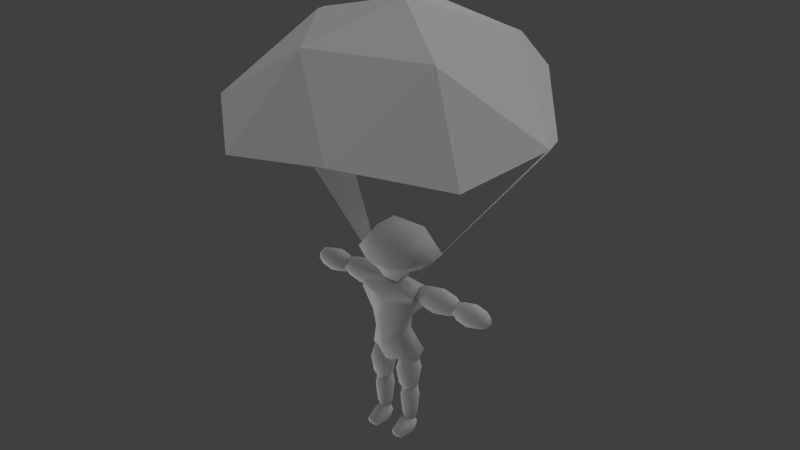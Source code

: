 # Source: alien.blend  (saved by Blender 2.75.0; exported with 4.5.12 LTS)
import bpy
from mathutils import Matrix  # noqa: F401  (used for matrix-valued properties, if any)

bpy.ops.wm.read_factory_settings(use_empty=True)
scene = bpy.context.scene
scene.name = 'Scene'

# ---- collections
col_collection_12 = bpy.data.collections.new('Collection 12'); scene.collection.children.link(col_collection_12)

# ---- materials (node trees are filled in below, after node groups)
mat_person = bpy.data.materials.new('person')
mat_person.alpha_threshold = 0.0
mat_person.use_transparent_shadow = False
mat_person.roughness = 0.5

# ---- material node trees

# ---- world
world_world = bpy.data.worlds.new('World'); scene.world = world_world
world_world.color = (0.05088, 0.05088, 0.05088)
world_world.use_sun_shadow = False
world_world.sun_shadow_jitter_overblur = 0.0
world_world.cycles.sampling_method = 'MANUAL'
world_world.cycles.sample_map_resolution = 256

# ---- lights
light_sun_001 = bpy.data.lights.new('Sun.001', 'SUN')
light_sun_001.transmission_factor = 0.0
light_sun_001.angle = 1.571
light_sun_001.energy = 1.0
light_sun_001.shadow_buffer_clip_start = 0.5
light_sun_001.shadow_soft_size = 1.0
light_sun_001.shadow_cascade_max_distance = 1000.0
light_sun_001.cycles.use_multiple_importance_sampling = False
light_sun = bpy.data.lights.new('Sun', 'SUN')
light_sun.transmission_factor = 0.0
light_sun.angle = 1.571
light_sun.energy = 1.0
light_sun.shadow_buffer_clip_start = 0.5
light_sun.shadow_soft_size = 1.0
light_sun.shadow_cascade_max_distance = 1000.0
light_sun.cycles.use_multiple_importance_sampling = False

# ---- meshes
me_icosphere = bpy.data.meshes.new('Icosphere')
me_icosphere.from_pydata([(-2.834, -7.015, 9.218), (-9.014, 0.6475, 9.217), (-6.952, -3.509, 10.0), (-2.831, 9.991, 9.211), (-1.693, 6.486, 13.24), (-6.946, 3.197, 9.996), (4.179, 4.578, 13.24), (2.557, 9.574, 9.996), (7.16, -3.762, 9.211), (4.179, -1.596, 13.24), (-1.693, -3.503, 13.24), (-5.322, 1.491, 13.24), (-0.06983, 1.491, 14.73), (-0.8681, 0.8897, 0.5738), (2.564, -6.607, 10.0), (7.15, 3.327, 9.211), (0.7251, 0.9025, 0.5738), (8.42, 0.6463, 9.996), (-2.835, 9.997, 9.218), (-6.808, 3.271, 10.1), (-1.695, 6.491, 13.25), (-5.174, 1.639, 13.31), (-1.673, -3.442, 13.28), (-0.06983, 1.491, 14.75), (4.125, -1.556, 13.28), (4.144, 4.58, 13.26), (2.536, 9.58, 10.01), (7.15, 3.321, 9.193), (8.418, 0.6467, 9.98), (0.7328, 0.9043, 0.5676), (7.154, -3.757, 9.204), (-2.831, -7.008, 9.211), (2.562, -6.6, 9.996), (-9.001, 0.6421, 9.215), (-6.946, -3.504, 9.995), (-0.8623, 0.8834, 0.579)], [], [(3, 4, 5), (11, 12, 10), (10, 12, 9), (9, 12, 6), (6, 12, 4), (6, 4, 7), (7, 4, 3), (4, 12, 11), (4, 11, 5), (15, 16, 17), (15, 7, 6), (8, 17, 9), (0, 14, 10), (1, 2, 11), (11, 2, 10), (2, 0, 10), (10, 14, 9), (14, 8, 9), (9, 17, 6), (17, 15, 6), (5, 1, 11), (1, 5, 13), (18, 19, 20), (21, 22, 23), (22, 24, 23), (24, 25, 23), (25, 20, 23), (25, 26, 20), (26, 18, 20), (20, 21, 23), (20, 19, 21), (27, 28, 29), (27, 25, 26), (30, 24, 28), (31, 22, 32), (33, 21, 34), (21, 22, 34), (34, 22, 31), (22, 24, 32), (32, 24, 30), (24, 25, 28), (28, 25, 27), (19, 21, 33), (33, 35, 19), (1, 13, 35, 33), (3, 5, 19, 18), (16, 15, 27, 29), (0, 2, 34, 31), (17, 8, 30, 28), (14, 0, 31, 32), (17, 16, 29, 28), (8, 14, 32, 30), (13, 5, 19, 35), (2, 1, 33, 34), (7, 3, 18, 26), (7, 15, 27, 26)])
_uv = me_icosphere.uv_layers.new(name='UVMap')
_uv.uv.foreach_set('vector', [0.2295, 0.1291, 0.2541, 0.1202, 0.2642, 0.1514, 0.2754, 0.1353, 0.2751, 0.113, 0.2969, 0.1195, 0.2969, 0.1195, 0.2751, 0.113, 0.2878, 0.09413, 0.2878, 0.09413, 0.2751, 0.113, 0.2616, 0.09562, 0.2616, 0.09562, 0.2751, 0.113, 0.2541, 0.1202, 0.2616, 0.09562, 0.2541, 0.1202, 0.2325, 0.09971, 0.2325, 0.09971, 0.2541, 0.1202, 0.2295, 0.1291, 0.2541, 0.1202, 0.2751, 0.113, 0.2754, 0.1353, 0.2541, 0.1202, 0.2754, 0.1353, 0.2642, 0.1514, 0.2609, 0.07109, 0.2335, 0.0186, 0.2769, 0.06735, 0.2609, 0.07109, 0.2325, 0.09971, 0.2616, 0.09562, 0.3026, 0.07136, 0.2769, 0.06735, 0.2878, 0.09413, 0.323, 0.1275, 0.3184, 0.09736, 0.2969, 0.1195, 0.2791, 0.1626, 0.3024, 0.1499, 0.2754, 0.1353, 0.2754, 0.1353, 0.3024, 0.1499, 0.2969, 0.1195, 0.3024, 0.1499, 0.323, 0.1275, 0.2969, 0.1195, 0.2969, 0.1195, 0.3184, 0.09736, 0.2878, 0.09413, 0.3184, 0.09736, 0.3026, 0.07136, 0.2878, 0.09413, 0.2878, 0.09413, 0.2769, 0.06735, 0.2616, 0.09562, 0.2769, 0.06735, 0.2609, 0.07109, 0.2616, 0.09562, 0.2642, 0.1514, 0.2791, 0.1626, 0.2754, 0.1353, 0.2791, 0.1626, 0.2642, 0.1514, 0.2272, 0.2026, 0.2295, 0.1291, 0.2642, 0.1514, 0.2541, 0.1202, 0.2754, 0.1353, 0.2969, 0.1195, 0.2751, 0.113, 0.2969, 0.1195, 0.2878, 0.09413, 0.2751, 0.113, 0.2878, 0.09413, 0.2616, 0.09562, 0.2751, 0.113, 0.2616, 0.09562, 0.2541, 0.1202, 0.2751, 0.113, 0.2616, 0.09562, 0.2325, 0.09971, 0.2541, 0.1202, 0.2325, 0.09971, 0.2295, 0.1291, 0.2541, 0.1202, 0.2541, 0.1202, 0.2754, 0.1353, 0.2751, 0.113, 0.2541, 0.1202, 0.2642, 0.1514, 0.2754, 0.1353, 0.2609, 0.07109, 0.2769, 0.06735, 0.2335, 0.0186, 0.2609, 0.07109, 0.2616, 0.09562, 0.2325, 0.09971, 0.3026, 0.07136, 0.2878, 0.09413, 0.2769, 0.06735, 0.323, 0.1275, 0.2969, 0.1195, 0.3184, 0.09736, 0.2791, 0.1626, 0.2754, 0.1353, 0.3024, 0.1499, 0.2754, 0.1353, 0.2969, 0.1195, 0.3024, 0.1499, 0.3024, 0.1499, 0.2969, 0.1195, 0.323, 0.1275, 0.2969, 0.1195, 0.2878, 0.09413, 0.3184, 0.09736, 0.3184, 0.09736, 0.2878, 0.09413, 0.3026, 0.07136, 0.2878, 0.09413, 0.2616, 0.09562, 0.2769, 0.06735, 0.2769, 0.06735, 0.2616, 0.09562, 0.2609, 0.07109, 0.2642, 0.1514, 0.2754, 0.1353, 0.2791, 0.1626, 0.2791, 0.1626, 0.2272, 0.2026, 0.2642, 0.1514, 0.2791, 0.1626, 0.2272, 0.2026, 0.2272, 0.2026, 0.2791, 0.1626, 0.2295, 0.1291, 0.2642, 0.1514, 0.2642, 0.1514, 0.2295, 0.1291, 0.2335, 0.0186, 0.2609, 0.07109, 0.2609, 0.07109, 0.2335, 0.0186, 0.323, 0.1275, 0.3024, 0.1499, 0.3024, 0.1499, 0.323, 0.1275, 0.2769, 0.06735, 0.3026, 0.07136, 0.3026, 0.07136, 0.2769, 0.06735, 0.3184, 0.09736, 0.323, 0.1275, 0.323, 0.1275, 0.3184, 0.09736, 0.2769, 0.06735, 0.2335, 0.0186, 0.2335, 0.0186, 0.2769, 0.06735, 0.3026, 0.07136, 0.3184, 0.09736, 0.3184, 0.09736, 0.3026, 0.07136, 0.2272, 0.2026, 0.2642, 0.1514, 0.2642, 0.1514, 0.2272, 0.2026, 0.3024, 0.1499, 0.2791, 0.1626, 0.2791, 0.1626, 0.3024, 0.1499, 0.2325, 0.09971, 0.2295, 0.1291, 0.2295, 0.1291, 0.2325, 0.09971, 0.2325, 0.09971, 0.2609, 0.07109, 0.2609, 0.07109, 0.2325, 0.09971])
me_icosphere.materials.append(mat_person)
me_icosphere.use_remesh_preserve_volume = False
me_icosphere.use_remesh_preserve_attributes = False
me_icosphere.use_mirror_vertex_groups = False
me_icosphere.update()
me_cube_024 = bpy.data.meshes.new('Cube.024')
me_cube_024.from_pydata([(5.719, 3.139, -8.0), (3.213, 1.692, 1.703), (4.567, -2.76, -7.753), (4.041, -4.178, 3.098), (-5.719, 3.139, -8.0), (-3.675, 1.692, 1.703), (-4.394, -2.76, -7.753), (-4.516, -4.178, 3.098), (7.512, 4.283, 8.296), (7.512, -3.923, 9.95), (-7.512, -3.923, 9.95), (-7.512, 4.283, 8.296), (7.512, -0.9216, 11.44), (-7.512, -0.9216, 11.44), (2.76, 1.695, -2.045), (3.948, -0.7685, 2.276), (3.479, -3.71, -1.535), (7.163, -1.007, -8.885), (-0.2375, -5.876, 2.394), (-3.954, -3.71, -1.535), (-8.159e-07, -4.626, -9.322), (-4.41, -0.7685, 2.276), (-3.222, 1.695, -2.045), (-7.163, -1.007, -8.885), (-0.2308, 2.278, 1.279), (5.86e-07, 4.658, -9.322), (7.897, -3.713, 11.1), (-8.659e-07, -5.217, 9.191), (-7.897, 1.87, 11.1), (7.267e-07, 5.331, 7.536), (7.792, -4.167, 8.481), (-7.792, -4.167, 8.481), (-5.655, 3.125, 3.941), (7.792, 4.445, 6.826), (7.897, 1.87, 11.1), (-7.897, -3.713, 11.1), (-2.174e-07, -0.9216, 12.37), (5.579e-07, 4.213, 10.1), (8.097e-07, 5.881, 5.956), (-6.545e-07, -3.816, 11.76), (-8.72e-07, -5.257, 7.611), (-2.694e-07, -1.007, -11.01), (-0.06504, 3.162, -4.312), (-3.893, -0.7685, -1.828), (-0.03156, -5.617, -4.126), (3.432, -0.7685, -1.828)], [], [(45, 16, 2, 17), (44, 19, 6, 20), (43, 22, 4, 23), (42, 14, 0, 25), (41, 20, 6, 23), (40, 30, 9), (39, 27, 9), (28, 21, 13), (26, 15, 12), (38, 32, 11), (37, 36, 12), (37, 34, 8), (11, 28, 37), (13, 36, 37), (38, 29, 8), (1, 24, 38, 33), (24, 5, 32, 38), (39, 26, 12), (13, 35, 39), (10, 27, 39), (40, 27, 10), (7, 18, 40, 31), (18, 3, 30, 40), (25, 41, 23, 4), (0, 17, 41, 25), (17, 2, 20, 41), (22, 42, 25, 4), (5, 24, 42, 22), (24, 1, 14, 42), (19, 43, 23, 6), (7, 21, 43, 19), (21, 5, 22, 43), (16, 44, 20, 2), (3, 18, 44, 16), (18, 7, 19, 44), (14, 45, 17, 0), (1, 15, 45, 14), (15, 3, 16, 45), (27, 40, 9), (26, 39, 9), (21, 32, 5), (32, 28, 11), (21, 35, 13), (35, 31, 10), (31, 21, 7), (21, 28, 32), (21, 31, 35), (15, 30, 3), (30, 26, 9), (15, 34, 12), (34, 33, 8), (33, 15, 1), (15, 26, 30), (15, 33, 34), (29, 38, 11), (34, 37, 12), (29, 37, 8), (29, 11, 37), (28, 13, 37), (33, 38, 8), (36, 39, 12), (36, 13, 39), (35, 10, 39), (31, 40, 10)])
me_cube_024.polygons.foreach_set('use_smooth', [True] * 64)
_uv = me_cube_024.uv_layers.new(name='UVMap')
_uv.uv.foreach_set('vector', [0.6264, 0.2379, 0.6594, 0.2237, 0.6807, 0.3426, 0.6352, 0.3578, 0.1444, 0.09883, 0.06651, 0.138, 0.08398, 0.02132, 0.1484, 0.00225, 0.3504, 0.5964, 0.4105, 0.5961, 0.4034, 0.6985, 0.359, 0.7172, 0.4015, 0.06814, 0.3334, 0.1237, 0.3382, 0.02388, 0.4017, 0.00225, 0.3328, 0.7934, 0.3733, 0.7934, 0.3793, 0.857, 0.3331, 0.8651, 0.1361, 0.3008, 0.2655, 0.3189, 0.2599, 0.3427, 0.1334, 0.3674, 0.1351, 0.3269, 0.2599, 0.3427, 0.3652, 0.3623, 0.3391, 0.4973, 0.3184, 0.3625, 0.6719, 0.006223, 0.6236, 0.1384, 0.6251, 0.00225, 0.4014, 0.2705, 0.496, 0.238, 0.5268, 0.3101, 0.415, 0.494, 0.5003, 0.494, 0.5005, 0.6192, 0.4015, 0.3403, 0.27, 0.3578, 0.2762, 0.3101, 0.5268, 0.3101, 0.5335, 0.3578, 0.4015, 0.3403, 0.5005, 0.3687, 0.5003, 0.494, 0.415, 0.494, 0.4014, 0.2705, 0.4014, 0.2971, 0.2762, 0.3101, 0.3224, 0.2142, 0.4056, 0.2036, 0.4014, 0.2705, 0.2715, 0.2856, 0.4056, 0.2036, 0.4889, 0.2142, 0.496, 0.238, 0.4014, 0.2705, 0.5487, 0.494, 0.5471, 0.6256, 0.5005, 0.6192, 0.5005, 0.3687, 0.5471, 0.3623, 0.5487, 0.494, 0.009434, 0.3324, 0.1351, 0.3269, 0.1334, 0.3674, 0.1361, 0.3008, 0.1351, 0.3269, 0.009434, 0.3324, 0.05188, 0.2276, 0.1353, 0.2239, 0.1361, 0.3008, 0.005757, 0.3082, 0.1353, 0.2239, 0.2182, 0.2345, 0.2655, 0.3189, 0.1361, 0.3008, 0.27, 0.7934, 0.3328, 0.7934, 0.3331, 0.8651, 0.2871, 0.857, 0.2871, 0.7298, 0.3331, 0.7217, 0.3328, 0.7934, 0.27, 0.7934, 0.3331, 0.7217, 0.3793, 0.7298, 0.3733, 0.7934, 0.3328, 0.7934, 0.478, 0.1237, 0.4015, 0.06814, 0.4017, 0.00225, 0.4654, 0.02388, 0.4889, 0.2142, 0.4056, 0.2036, 0.4015, 0.06814, 0.478, 0.1237, 0.4056, 0.2036, 0.3224, 0.2142, 0.3334, 0.1237, 0.4015, 0.06814, 0.3159, 0.5876, 0.3504, 0.5964, 0.359, 0.7172, 0.3117, 0.7089, 0.3057, 0.4971, 0.3391, 0.4973, 0.3504, 0.5964, 0.3159, 0.5876, 0.3391, 0.4973, 0.4001, 0.5056, 0.4105, 0.5961, 0.3504, 0.5964, 0.2109, 0.144, 0.1444, 0.09883, 0.1484, 0.00225, 0.2111, 0.02654, 0.2182, 0.2345, 0.1353, 0.2239, 0.1444, 0.09883, 0.2109, 0.144, 0.1353, 0.2239, 0.05188, 0.2276, 0.06651, 0.138, 0.1444, 0.09883, 0.5669, 0.2456, 0.6264, 0.2379, 0.6352, 0.3578, 0.5886, 0.3453, 0.5643, 0.1548, 0.6236, 0.1384, 0.6264, 0.2379, 0.5669, 0.2456, 0.6236, 0.1384, 0.6566, 0.1328, 0.6594, 0.2237, 0.6264, 0.2379, 0.1351, 0.3269, 0.1361, 0.3008, 0.2599, 0.3427, 0.2655, 0.3618, 0.1334, 0.3674, 0.2599, 0.3427, 0.3391, 0.4973, 0.4001, 0.4811, 0.4001, 0.5056, 0.4001, 0.4811, 0.3652, 0.3623, 0.4105, 0.4047, 0.3391, 0.4973, 0.2726, 0.3728, 0.3184, 0.3625, 0.002252, 0.351, 0.005757, 0.3082, 0.009434, 0.3324, 0.27, 0.4171, 0.3391, 0.4973, 0.3057, 0.4971, 0.3391, 0.4973, 0.3652, 0.3623, 0.4001, 0.4811, 0.3391, 0.4973, 0.27, 0.4171, 0.2726, 0.3728, 0.6236, 0.1384, 0.6807, 0.04972, 0.6566, 0.1328, 0.2655, 0.3189, 0.2655, 0.3618, 0.2599, 0.3427, 0.6236, 0.1384, 0.5788, 0.009011, 0.6251, 0.00225, 0.5788, 0.009011, 0.538, 0.08157, 0.5399, 0.05721, 0.538, 0.08157, 0.6236, 0.1384, 0.5643, 0.1548, 0.6236, 0.1384, 0.6719, 0.006223, 0.6807, 0.04972, 0.6236, 0.1384, 0.538, 0.08157, 0.5788, 0.009011, 0.4014, 0.2971, 0.4014, 0.2705, 0.5268, 0.3101, 0.454, 0.6256, 0.415, 0.494, 0.5005, 0.6192, 0.4014, 0.2971, 0.4015, 0.3403, 0.2762, 0.3101, 0.4014, 0.2971, 0.5268, 0.3101, 0.4015, 0.3403, 0.454, 0.3623, 0.5005, 0.3687, 0.415, 0.494, 0.2715, 0.2856, 0.4014, 0.2705, 0.2762, 0.3101, 0.5003, 0.494, 0.5487, 0.494, 0.5005, 0.6192, 0.5003, 0.494, 0.5005, 0.3687, 0.5487, 0.494, 0.002252, 0.351, 0.009434, 0.3324, 0.1334, 0.3674, 0.005757, 0.3082, 0.1361, 0.3008, 0.009434, 0.3324])
me_cube_024.materials.append(mat_person)
me_cube_024.use_remesh_preserve_volume = False
me_cube_024.use_remesh_preserve_attributes = False
me_cube_024.use_mirror_vertex_groups = False
me_cube_024.update()
me_cube_027 = bpy.data.meshes.new('Cube.027')
me_cube_027.from_pydata([(-3.754, 1.884, -0.7609), (-0.1738, 1.884, -0.7609), (-3.754, -1.696, -0.7609), (-0.1738, -1.696, -0.7609), (-3.754, 1.884, -7.708), (-0.1738, 1.884, -7.708), (-3.754, -1.696, -7.708), (-0.1738, -1.696, -7.708), (-1.964, 2.377, 1.112), (0.3191, 0.09408, 1.112), (-1.964, -2.189, 1.112), (-4.247, 0.09409, 1.112), (0.3191, -2.189, -3.281), (-1.964, -2.189, -8.634), (-4.247, -2.189, -3.281), (0.3191, 0.09408, -8.634), (-1.964, 2.377, -8.634), (-4.247, 0.09408, -8.634), (0.3191, 2.377, -3.281), (-4.247, 2.377, -3.281), (1.262, 0.09408, -3.281), (-5.19, 0.09408, -3.281), (-1.964, 3.32, -3.281), (-1.964, 0.09408, -10.41), (-1.964, -3.132, -3.281), (-1.964, 0.09409, 2.553)], [], [(25, 11, 2, 10), (24, 14, 6, 13), (23, 17, 4, 16), (22, 19, 0, 8), (21, 17, 6, 14), (20, 9, 3, 12), (18, 1, 9, 20), (5, 18, 20, 15), (15, 20, 12, 7), (19, 4, 17, 21), (0, 19, 21, 11), (11, 21, 14, 2), (16, 4, 19, 22), (5, 16, 22, 18), (18, 22, 8, 1), (13, 6, 17, 23), (7, 13, 23, 15), (15, 23, 16, 5), (10, 2, 14, 24), (3, 10, 24, 12), (12, 24, 13, 7), (8, 0, 11, 25), (1, 8, 25, 9), (9, 25, 10, 3)])
me_cube_027.polygons.foreach_set('use_smooth', [True] * 24)
_uv = me_cube_027.uv_layers.new(name='UVMap')
_uv.uv.foreach_set('vector', [0.8189, 0.2933, 0.8143, 0.2353, 0.7823, 0.206, 0.7767, 0.2365, 0.804, 0.3879, 0.8419, 0.3837, 0.8283, 0.3103, 0.7974, 0.2978, 0.8026, 0.9603, 0.7659, 0.95, 0.766, 0.9808, 0.7926, 0.9967, 0.7232, 0.09111, 0.6852, 0.09141, 0.6933, 0.205, 0.7231, 0.2361, 0.8037, 0.09183, 0.7975, 0.00225, 0.7689, 0.01943, 0.7659, 0.0939, 0.1435, 0.681, 0.1539, 0.8236, 0.1812, 0.7897, 0.1812, 0.677, 0.1053, 0.6827, 0.1217, 0.7942, 0.1539, 0.8236, 0.1435, 0.681, 0.1079, 0.6081, 0.1053, 0.6827, 0.1435, 0.681, 0.1367, 0.5911, 0.1367, 0.5911, 0.1435, 0.681, 0.1812, 0.677, 0.1675, 0.6036, 0.8419, 0.08849, 0.8285, 0.01519, 0.7975, 0.00225, 0.8037, 0.09183, 0.8419, 0.2018, 0.8419, 0.08849, 0.8037, 0.09183, 0.8143, 0.2353, 0.8143, 0.2353, 0.8037, 0.09183, 0.7659, 0.0939, 0.7823, 0.206, 0.7235, 0.00225, 0.6936, 0.01783, 0.6852, 0.09141, 0.7232, 0.09111, 0.7534, 0.01791, 0.7235, 0.00225, 0.7232, 0.09111, 0.7614, 0.09152, 0.7614, 0.09152, 0.7232, 0.09111, 0.7231, 0.2361, 0.7531, 0.2051, 0.8127, 0.9233, 0.7818, 0.9232, 0.7659, 0.95, 0.8026, 0.9603, 0.8394, 0.939, 0.8127, 0.9233, 0.8026, 0.9603, 0.8394, 0.9701, 0.8394, 0.9701, 0.8026, 0.9603, 0.7926, 0.9967, 0.8236, 0.9966, 0.8144, 0.5301, 0.8419, 0.4962, 0.8419, 0.3837, 0.804, 0.3879, 0.7823, 0.5006, 0.8144, 0.5301, 0.804, 0.3879, 0.7659, 0.3892, 0.7659, 0.3892, 0.804, 0.3879, 0.7974, 0.2978, 0.7687, 0.3146, 0.7231, 0.2361, 0.6933, 0.205, 0.6852, 0.2369, 0.7232, 0.2966, 0.7531, 0.2051, 0.7231, 0.2361, 0.7232, 0.2966, 0.7614, 0.237, 0.7762, 0.5295, 0.8185, 0.586, 0.8144, 0.5301, 0.7823, 0.5006])
me_cube_027.materials.append(mat_person)
me_cube_027.use_remesh_preserve_volume = False
me_cube_027.use_remesh_preserve_attributes = False
me_cube_027.use_mirror_vertex_groups = False
me_cube_027.update()
me_cube_028 = bpy.data.meshes.new('Cube.028')
me_cube_028.from_pydata([(-1.503, 1.306, -9.219), (1.226, 1.306, -9.219), (-1.503, -1.423, -9.219), (1.226, -1.423, -9.219), (-1.503, 1.306, -0.6597), (1.226, 1.306, -0.6597), (-1.503, -1.423, -0.6597), (1.226, -1.423, -0.6597), (-0.1389, 1.681, -10.65), (1.601, -0.05889, -10.65), (-0.1389, -1.799, -10.65), (-1.879, -0.05889, -10.65), (1.601, -1.799, -4.034), (-0.1389, -1.799, 0.04617), (-1.879, -1.799, -4.034), (1.601, -0.05888, 0.04617), (-0.1389, 1.681, 0.04617), (-1.879, -0.05888, 0.04617), (1.601, 1.681, -4.034), (-1.879, 1.681, -4.034), (2.32, -0.05888, -4.034), (-2.598, -0.05888, -4.034), (-0.1389, 2.4, -4.034), (-0.1389, -0.05888, 1.396), (-0.1389, -2.518, -4.034), (-0.1389, -0.05889, -13.38)], [], [(25, 10, 2, 11), (24, 13, 6, 14), (23, 16, 4, 17), (22, 8, 0, 19), (21, 14, 6, 17), (20, 12, 3, 9), (18, 20, 9, 1), (5, 15, 20, 18), (15, 7, 12, 20), (19, 21, 17, 4), (0, 11, 21, 19), (11, 2, 14, 21), (16, 22, 19, 4), (5, 18, 22, 16), (18, 1, 8, 22), (13, 23, 17, 6), (7, 15, 23, 13), (15, 5, 16, 23), (10, 24, 14, 2), (3, 12, 24, 10), (12, 7, 13, 24), (8, 25, 11, 0), (1, 9, 25, 8), (9, 3, 10, 25)])
me_cube_028.polygons.foreach_set('use_smooth', [True] * 24)
_uv = me_cube_028.uv_layers.new(name='UVMap')
_uv.uv.foreach_set('vector', [0.2148, 0.5911, 0.2147, 0.639, 0.2375, 0.6622, 0.2438, 0.6364, 0.2148, 0.7499, 0.2148, 0.8166, 0.2375, 0.8043, 0.2438, 0.7488, 0.7132, 0.3294, 0.7056, 0.3572, 0.7292, 0.357, 0.7412, 0.3368, 0.8997, 0.638, 0.9076, 0.7476, 0.9285, 0.7221, 0.9285, 0.6356, 0.8755, 0.3651, 0.9043, 0.3635, 0.8939, 0.3082, 0.8704, 0.2978, 0.8754, 0.1603, 0.9043, 0.1615, 0.9043, 0.0746, 0.8834, 0.04979, 0.8464, 0.1573, 0.8754, 0.1603, 0.8834, 0.04979, 0.8589, 0.07132, 0.8485, 0.2132, 0.8704, 0.227, 0.8754, 0.1603, 0.8464, 0.1573, 0.8704, 0.227, 0.8939, 0.2165, 0.9043, 0.1615, 0.8754, 0.1603, 0.8464, 0.3677, 0.8755, 0.3651, 0.8704, 0.2978, 0.8485, 0.3115, 0.8589, 0.4537, 0.8834, 0.4755, 0.8755, 0.3651, 0.8464, 0.3677, 0.8834, 0.4755, 0.9043, 0.4504, 0.9043, 0.3635, 0.8755, 0.3651, 0.8946, 0.5699, 0.8997, 0.638, 0.9285, 0.6356, 0.9181, 0.5798, 0.8727, 0.5832, 0.8706, 0.6398, 0.8997, 0.638, 0.8946, 0.5699, 0.8706, 0.6398, 0.8831, 0.7254, 0.9076, 0.7476, 0.8997, 0.638, 0.7209, 0.3012, 0.7132, 0.3294, 0.7412, 0.3368, 0.7412, 0.3132, 0.6973, 0.3011, 0.6852, 0.3215, 0.7132, 0.3294, 0.7209, 0.3012, 0.6852, 0.3215, 0.6853, 0.345, 0.7056, 0.3572, 0.7132, 0.3294, 0.2147, 0.639, 0.2148, 0.7499, 0.2438, 0.7488, 0.2375, 0.6622, 0.192, 0.6622, 0.1857, 0.7488, 0.2148, 0.7499, 0.2147, 0.639, 0.1857, 0.7488, 0.192, 0.8043, 0.2148, 0.8166, 0.2148, 0.7499, 0.8541, 0.4787, 0.8864, 0.522, 0.8834, 0.4755, 0.8589, 0.4537, 0.8589, 0.07132, 0.8834, 0.04979, 0.8865, 0.00225, 0.8542, 0.04542, 0.1857, 0.6364, 0.192, 0.6622, 0.2147, 0.639, 0.2148, 0.5911])
me_cube_028.materials.append(mat_person)
me_cube_028.use_remesh_preserve_volume = False
me_cube_028.use_remesh_preserve_attributes = False
me_cube_028.use_mirror_vertex_groups = False
me_cube_028.update()
me_cube_029 = bpy.data.meshes.new('Cube.029')
me_cube_029.from_pydata([(-1.127, 0.5962, -2.64), (-1.127, 0.5962, 0.7069), (-1.127, -5.077, -2.64), (-1.127, -5.077, -0.9309), (1.569, 0.5962, -2.64), (1.569, 0.5962, 0.7069), (1.569, -5.077, -2.64), (1.569, -5.077, -0.9309), (-1.524, 0.9528, -0.5359), (-1.633, -1.089, 0.4141), (-1.292, -5.247, -1.645), (-1.598, -1.111, -2.64), (0.2207, -5.531, -0.6455), (1.734, -5.247, -1.645), (0.2207, -5.432, -2.64), (2.075, -1.089, 0.4141), (1.966, 0.9528, -0.5359), (2.039, -1.111, -2.64), (0.2207, 0.8705, 1.143), (0.2207, 0.9831, -2.64), (0.2207, -1.243, 1.164), (0.2207, -1.085, -2.64), (0.2207, 1.617, -0.4395), (2.671, -1.151, -1.098), (0.2207, -5.878, -1.73), (-2.23, -1.151, -1.098)], [], [(25, 11, 2, 10), (24, 14, 6, 13), (23, 17, 4, 16), (22, 19, 0, 8), (21, 17, 6, 14), (20, 9, 3, 12), (18, 1, 9, 20), (5, 18, 20, 15), (15, 20, 12, 7), (19, 4, 17, 21), (0, 19, 21, 11), (11, 21, 14, 2), (16, 4, 19, 22), (5, 16, 22, 18), (18, 22, 8, 1), (13, 6, 17, 23), (7, 13, 23, 15), (15, 23, 16, 5), (10, 2, 14, 24), (3, 10, 24, 12), (12, 24, 13, 7), (8, 0, 11, 25), (1, 8, 25, 9), (9, 25, 10, 3)])
me_cube_029.polygons.foreach_set('use_smooth', [True] * 24)
_uv = me_cube_029.uv_layers.new(name='UVMap')
_uv.uv.foreach_set('vector', [0.5179, 0.8597, 0.544, 0.8605, 0.5443, 0.7945, 0.5276, 0.7917, 0.7316, 0.3875, 0.7474, 0.3876, 0.748, 0.3651, 0.7312, 0.3623, 0.3811, 0.9049, 0.4076, 0.9041, 0.4082, 0.8755, 0.3727, 0.8696, 0.5177, 0.9261, 0.5178, 0.9626, 0.5403, 0.9623, 0.5467, 0.9273, 0.9389, 0.4993, 0.969, 0.5025, 0.969, 0.4359, 0.9474, 0.4274, 0.9398, 0.1667, 0.9088, 0.1681, 0.9256, 0.2332, 0.9488, 0.2379, 0.9354, 0.1318, 0.9137, 0.1392, 0.9088, 0.1681, 0.9398, 0.1667, 0.9583, 0.1335, 0.9354, 0.1318, 0.9398, 0.1667, 0.9702, 0.1604, 0.9702, 0.1604, 0.9398, 0.1667, 0.9488, 0.2379, 0.9702, 0.2276, 0.9348, 0.5336, 0.9579, 0.5298, 0.969, 0.5025, 0.9389, 0.4993, 0.9132, 0.5245, 0.9348, 0.5336, 0.9389, 0.4993, 0.9088, 0.4953, 0.9088, 0.4953, 0.9389, 0.4993, 0.9474, 0.4274, 0.9244, 0.4306, 0.4885, 0.9277, 0.4953, 0.9626, 0.5178, 0.9626, 0.5177, 0.9261, 0.4949, 0.9068, 0.4885, 0.9277, 0.5177, 0.9261, 0.5174, 0.8995, 0.5174, 0.8995, 0.5177, 0.9261, 0.5467, 0.9273, 0.5399, 0.9065, 0.3914, 0.973, 0.4082, 0.9701, 0.4076, 0.9041, 0.3811, 0.9049, 0.3798, 0.9701, 0.3914, 0.973, 0.3811, 0.9049, 0.3567, 0.9037, 0.3567, 0.9037, 0.3811, 0.9049, 0.3727, 0.8696, 0.3525, 0.8755, 0.7312, 0.4128, 0.748, 0.41, 0.7474, 0.3876, 0.7316, 0.3875, 0.7196, 0.41, 0.7312, 0.4128, 0.7316, 0.3875, 0.7141, 0.3876, 0.7141, 0.3876, 0.7316, 0.3875, 0.7312, 0.3623, 0.7196, 0.3651, 0.509, 0.895, 0.5443, 0.8891, 0.544, 0.8605, 0.5179, 0.8597, 0.4885, 0.8891, 0.509, 0.895, 0.5179, 0.8597, 0.493, 0.8609, 0.493, 0.8609, 0.5179, 0.8597, 0.5276, 0.7917, 0.5158, 0.7946])
me_cube_029.materials.append(mat_person)
me_cube_029.use_remesh_preserve_volume = False
me_cube_029.use_remesh_preserve_attributes = False
me_cube_029.use_mirror_vertex_groups = False
me_cube_029.update()
me_cube_018 = bpy.data.meshes.new('Cube.018')
me_cube_018.from_pydata([(1.97, 4.493, 4.104), (4.318, 2.144, 4.104), (1.97, 2.144, 0.6085), (1.97, -4.144, 4.105), (1.97, -1.795, 0.6085), (4.318, -1.795, 4.104), (3.748, -3.968, 12.57), (3.158, -6.934, 7.433), (8.218, -3.968, 8.101), (-1.97, 4.493, 4.104), (-1.97, 2.144, 0.6085), (-4.318, 2.144, 4.104), (-4.318, -1.795, 4.104), (-1.97, -1.795, 0.6085), (-1.97, -4.144, 4.105), (-3.748, -3.968, 12.57), (-8.218, -3.968, 8.101), (-3.158, -6.934, 7.433), (2.475, 5.92, 3.151), (5.425, 2.969, 3.151), (10.33, 5.099, 8.208), (3.967, 9.201, 7.523), (4.709, 5.099, 13.82), (8.502, -0.6042, 7.377), (4.709, -1.028, 13.82), (-5.425, 2.969, 3.151), (-2.475, 5.92, 3.151), (-10.33, 5.099, 8.208), (-4.709, 5.099, 13.82), (-3.967, 9.201, 7.523), (-4.709, -1.028, 13.82), (-8.502, -0.6042, 7.377), (4.467, -0.02777, 3.588), (-4.467, -0.02777, 3.588)], [], [(2, 4, 13, 10), (1, 0, 18, 19), (5, 1, 19, 32), (7, 17, 14, 3), (0, 1, 2), (12, 16, 31, 33), (3, 4, 5), (6, 7, 8), (9, 10, 11), (0, 9, 26, 18), (12, 13, 14), (15, 16, 17), (6, 8, 23, 24), (11, 12, 33, 25), (7, 3, 5, 8), (4, 2, 1, 5), (6, 15, 17, 7), (16, 12, 14, 17), (13, 4, 3, 14), (8, 5, 32, 23), (9, 11, 25, 26), (10, 13, 12, 11), (16, 15, 30, 31), (2, 10, 9, 0), (15, 6, 24, 30), (31, 27, 25, 33), (28, 30, 24, 22), (29, 21, 18, 26), (21, 22, 20), (28, 29, 27), (18, 21, 20, 19), (22, 24, 23, 20), (30, 28, 27, 31), (29, 26, 25, 27), (28, 22, 21, 29), (20, 23, 32, 19)])
me_cube_018.polygons.foreach_set('use_smooth', [True] * 36)
_uv = me_cube_018.uv_layers.new(name='UVMap')
_uv.uv.foreach_set('vector', [0.348, 0.9476, 0.27, 0.9476, 0.27, 0.8696, 0.348, 0.8696, 0.6347, 0.5551, 0.6812, 0.5087, 0.7096, 0.5187, 0.6512, 0.577, 0.5567, 0.5551, 0.6347, 0.5551, 0.6512, 0.577, 0.5532, 0.577, 0.1531, 0.4403, 0.1531, 0.5182, 0.07538, 0.5182, 0.07539, 0.4403, 0.978, 0.2978, 0.9798, 0.3449, 0.9088, 0.3443, 0.0712, 0.5647, 0.1489, 0.5647, 0.1503, 0.5866, 0.05272, 0.5866, 0.07539, 0.4403, 0.002257, 0.4403, 0.07121, 0.3938, 0.26, 0.4184, 0.213, 0.4184, 0.2595, 0.3719, 0.9778, 0.1272, 0.9088, 0.08071, 0.9815, 0.08019, 0.6812, 0.5087, 0.6812, 0.4307, 0.7096, 0.4207, 0.7096, 0.5187, 0.0712, 0.5647, 0.002252, 0.5182, 0.07538, 0.5182, 0.26, 0.4963, 0.2595, 0.5428, 0.213, 0.4963, 0.1952, 0.4403, 0.1489, 0.3938, 0.1503, 0.3719, 0.2085, 0.4303, 0.6347, 0.3842, 0.5567, 0.3842, 0.5532, 0.3623, 0.6512, 0.3623, 0.1531, 0.4403, 0.07539, 0.4403, 0.07121, 0.3938, 0.1489, 0.3938, 0.9088, 0.4223, 0.9088, 0.3443, 0.9798, 0.3449, 0.9798, 0.4229, 0.26, 0.4184, 0.26, 0.4963, 0.213, 0.4963, 0.213, 0.4184, 0.1489, 0.5647, 0.0712, 0.5647, 0.07538, 0.5182, 0.1531, 0.5182, 0.002252, 0.5182, 0.002257, 0.4403, 0.07539, 0.4403, 0.07538, 0.5182, 0.1489, 0.3938, 0.07121, 0.3938, 0.05273, 0.3719, 0.1503, 0.3719, 0.6812, 0.4307, 0.6347, 0.3842, 0.6512, 0.3623, 0.7096, 0.4207, 0.9088, 0.08071, 0.9088, 0.002767, 0.9815, 0.00225, 0.9815, 0.08019, 0.1489, 0.5647, 0.1952, 0.5182, 0.2085, 0.5282, 0.1503, 0.5866, 0.9943, 0.7524, 0.9943, 0.8304, 0.9261, 0.8301, 0.9261, 0.7521, 0.1952, 0.5182, 0.1952, 0.4403, 0.2085, 0.4303, 0.2085, 0.5282, 0.5171, 0.6301, 0.5172, 0.728, 0.4195, 0.728, 0.4194, 0.6301, 0.002252, 0.6495, 0.1003, 0.6495, 0.1003, 0.7474, 0.002252, 0.7474, 0.6645, 0.72, 0.5952, 0.6508, 0.6645, 0.5815, 0.7338, 0.6508, 0.5952, 0.6508, 0.5532, 0.6932, 0.5532, 0.6107, 0.6225, 0.7625, 0.6645, 0.72, 0.7052, 0.7625, 0.8661, 0.7476, 0.7682, 0.7476, 0.7659, 0.6885, 0.8639, 0.6885, 0.002252, 0.7474, 0.1003, 0.7474, 0.1008, 0.8058, 0.002778, 0.8058, 0.1003, 0.6495, 0.002252, 0.6495, 0.002778, 0.5911, 0.1008, 0.5911, 0.5127, 0.7872, 0.415, 0.7872, 0.4195, 0.728, 0.5172, 0.728, 0.6225, 0.7625, 0.5532, 0.6932, 0.5952, 0.6508, 0.6645, 0.72, 0.7659, 0.6885, 0.766, 0.5905, 0.8639, 0.5905, 0.8639, 0.6885])
me_cube_018.materials.append(mat_person)
me_cube_018.use_remesh_preserve_volume = False
me_cube_018.use_remesh_preserve_attributes = False
me_cube_018.use_mirror_vertex_groups = False
me_cube_018.update()
me_cube_022 = bpy.data.meshes.new('Cube.022')
me_cube_022.from_pydata([(8.959, 1.711, -2.001), (8.959, 1.711, 1.579), (8.959, -1.87, -2.001), (8.959, -1.87, 1.579), (1.064, 1.711, -2.001), (1.064, 1.711, 1.579), (1.064, -1.87, -2.001), (1.064, -1.87, 1.579), (10.05, 2.204, -0.211), (10.05, -0.0793, 2.072), (10.05, -2.362, -0.211), (10.05, -0.0793, -2.494), (5.011, -2.362, 2.072), (-0.02254, -2.362, -0.211), (5.011, -2.362, -2.494), (-0.02254, -0.0793, 2.072), (-0.02254, 2.204, -0.211), (-0.02254, -0.0793, -2.494), (5.011, 2.204, 2.072), (5.011, 2.204, -2.494), (5.011, -0.0793, 3.015), (5.011, -0.0793, -3.437), (5.011, 3.147, -0.211), (-2.101, -0.0793, -0.211), (5.011, -3.305, -0.211), (12.12, -0.0793, -0.211)], [], [(25, 10, 2, 11), (24, 13, 6, 14), (23, 16, 4, 17), (22, 8, 0, 19), (21, 14, 6, 17), (20, 12, 3, 9), (18, 20, 9, 1), (5, 15, 20, 18), (15, 7, 12, 20), (19, 21, 17, 4), (0, 11, 21, 19), (11, 2, 14, 21), (16, 22, 19, 4), (5, 18, 22, 16), (18, 1, 8, 22), (13, 23, 17, 6), (7, 15, 23, 13), (15, 5, 16, 23), (10, 24, 14, 2), (3, 12, 24, 10), (12, 7, 13, 24), (8, 25, 11, 0), (1, 9, 25, 8), (9, 3, 10, 25)])
me_cube_022.polygons.foreach_set('use_smooth', [True] * 24)
_uv = me_cube_022.uv_layers.new(name='UVMap')
_uv.uv.foreach_set('vector', [0.9601, 0.9614, 0.9241, 0.9506, 0.94, 0.9232, 0.9705, 0.9234, 0.6696, 0.8505, 0.6616, 0.767, 0.6939, 0.7816, 0.7087, 0.8461, 0.8825, 0.9639, 0.846, 0.9512, 0.8619, 0.9232, 0.8927, 0.9245, 0.8034, 0.8356, 0.8139, 0.9187, 0.7822, 0.9043, 0.7659, 0.84, 0.8837, 0.8354, 0.9216, 0.8401, 0.9054, 0.9044, 0.8735, 0.9187, 0.5909, 0.8502, 0.6288, 0.8549, 0.6126, 0.9192, 0.5807, 0.9335, 0.5532, 0.8456, 0.5909, 0.8502, 0.5807, 0.9335, 0.5534, 0.9119, 0.5695, 0.7813, 0.6013, 0.767, 0.5909, 0.8502, 0.5532, 0.8456, 0.6013, 0.767, 0.6288, 0.7886, 0.6288, 0.8549, 0.5909, 0.8502, 0.846, 0.8308, 0.8837, 0.8354, 0.8735, 0.9187, 0.8462, 0.8971, 0.8623, 0.7665, 0.8941, 0.7521, 0.8837, 0.8354, 0.846, 0.8308, 0.8941, 0.7521, 0.9216, 0.7738, 0.9216, 0.8401, 0.8837, 0.8354, 0.7935, 0.7521, 0.8034, 0.8356, 0.7659, 0.84, 0.7663, 0.7737, 0.8256, 0.7664, 0.8415, 0.8308, 0.8034, 0.8356, 0.7935, 0.7521, 0.8415, 0.8308, 0.8415, 0.8971, 0.8139, 0.9187, 0.8034, 0.8356, 0.9196, 0.971, 0.8825, 0.9639, 0.8927, 0.9245, 0.9196, 0.9388, 0.904, 0.9962, 0.8729, 0.9977, 0.8825, 0.9639, 0.9196, 0.971, 0.8729, 0.9977, 0.8463, 0.9806, 0.846, 0.9512, 0.8825, 0.9639, 0.6804, 0.9338, 0.6696, 0.8505, 0.7087, 0.8461, 0.7087, 0.9123, 0.6496, 0.919, 0.6333, 0.8546, 0.6696, 0.8505, 0.6804, 0.9338, 0.6333, 0.8546, 0.6348, 0.7882, 0.6616, 0.767, 0.6696, 0.8505, 0.9977, 0.9699, 0.9601, 0.9614, 0.9705, 0.9234, 0.9977, 0.9383, 0.9827, 0.996, 0.9513, 0.997, 0.9601, 0.9614, 0.9977, 0.9699, 0.9513, 0.997, 0.9249, 0.9809, 0.9241, 0.9506, 0.9601, 0.9614])
me_cube_022.materials.append(mat_person)
me_cube_022.use_remesh_preserve_volume = False
me_cube_022.use_remesh_preserve_attributes = False
me_cube_022.use_mirror_vertex_groups = False
me_cube_022.update()
me_cube_023 = bpy.data.meshes.new('Cube.023')
me_cube_023.from_pydata([(7.734, 1.424, -1.533), (7.734, 1.424, 1.741), (7.734, -1.849, -1.533), (7.734, -1.849, 1.741), (1.37, 1.424, -1.533), (1.37, 1.424, 1.741), (1.37, -1.849, -1.533), (1.37, -1.849, 1.741), (8.61, 1.875, 0.1039), (8.61, -0.2124, 2.191), (8.61, -2.3, 0.1039), (8.61, -0.2124, -1.984), (4.552, -2.3, 2.191), (0.4942, -2.3, 0.1039), (4.552, -2.3, -1.984), (0.4942, -0.2124, 2.191), (0.4942, 1.875, 0.1039), (0.4942, -0.2124, -1.984), (4.552, 1.875, 2.191), (4.552, 1.875, -1.984), (4.552, -0.2124, 3.053), (4.552, -0.2124, -2.846), (4.552, 2.737, 0.1039), (-1.181, -0.2124, 0.1039), (4.552, -3.162, 0.1039), (10.29, -0.2124, 0.1039)], [], [(25, 10, 2, 11), (24, 13, 6, 14), (23, 16, 4, 17), (22, 8, 0, 19), (21, 14, 6, 17), (20, 12, 3, 9), (18, 20, 9, 1), (5, 15, 20, 18), (15, 7, 12, 20), (19, 21, 17, 4), (0, 11, 21, 19), (11, 2, 14, 21), (16, 22, 19, 4), (5, 18, 22, 16), (18, 1, 8, 22), (13, 23, 17, 6), (7, 15, 23, 13), (15, 5, 16, 23), (10, 24, 14, 2), (3, 12, 24, 10), (12, 7, 13, 24), (8, 25, 11, 0), (1, 9, 25, 8), (9, 3, 10, 25)])
me_cube_023.polygons.foreach_set('use_smooth', [True] * 24)
_uv = me_cube_023.uv_layers.new(name='UVMap')
_uv.uv.foreach_set('vector', [0.448, 0.965, 0.415, 0.9551, 0.4296, 0.9302, 0.4575, 0.9304, 0.1384, 0.8954, 0.1311, 0.8281, 0.1606, 0.8391, 0.1741, 0.8908, 0.9595, 0.8716, 0.9261, 0.8603, 0.9406, 0.8349, 0.9688, 0.8359, 0.4492, 0.8588, 0.4588, 0.9257, 0.4299, 0.9149, 0.415, 0.8634, 0.0366, 0.8773, 0.07122, 0.8821, 0.05647, 0.9336, 0.02733, 0.9443, 0.2201, 0.8881, 0.2547, 0.8832, 0.2547, 0.9368, 0.2296, 0.9551, 0.1857, 0.8929, 0.2201, 0.8881, 0.2296, 0.9551, 0.2006, 0.9444, 0.1859, 0.8393, 0.2108, 0.8211, 0.2201, 0.8881, 0.1857, 0.8929, 0.2108, 0.8211, 0.24, 0.8317, 0.2547, 0.8832, 0.2201, 0.8881, 0.002252, 0.8725, 0.0366, 0.8773, 0.02733, 0.9443, 0.002389, 0.926, 0.01714, 0.821, 0.04614, 0.8103, 0.0366, 0.8773, 0.002252, 0.8725, 0.04614, 0.8103, 0.07122, 0.8286, 0.07122, 0.8821, 0.0366, 0.8773, 0.4402, 0.7917, 0.4492, 0.8588, 0.415, 0.8634, 0.4154, 0.8098, 0.4694, 0.8023, 0.484, 0.8539, 0.4492, 0.8588, 0.4402, 0.7917, 0.484, 0.8539, 0.484, 0.9074, 0.4588, 0.9257, 0.4492, 0.8588, 0.9933, 0.8785, 0.9595, 0.8716, 0.9688, 0.8359, 0.9933, 0.8491, 0.9791, 0.9016, 0.9506, 0.9029, 0.9595, 0.8716, 0.9933, 0.8785, 0.9506, 0.9029, 0.9264, 0.8874, 0.9261, 0.8603, 0.9595, 0.8716, 0.1483, 0.9623, 0.1384, 0.8954, 0.1741, 0.8908, 0.1741, 0.9443, 0.1201, 0.9512, 0.1053, 0.8996, 0.1384, 0.8954, 0.1483, 0.9623, 0.1053, 0.8996, 0.1066, 0.846, 0.1311, 0.8281, 0.1384, 0.8954, 0.4824, 0.9729, 0.448, 0.965, 0.4575, 0.9304, 0.4824, 0.9441, 0.4685, 0.9968, 0.4399, 0.9976, 0.448, 0.965, 0.4824, 0.9729, 0.4399, 0.9976, 0.4157, 0.9829, 0.415, 0.9551, 0.448, 0.965])
me_cube_023.materials.append(mat_person)
me_cube_023.use_remesh_preserve_volume = False
me_cube_023.use_remesh_preserve_attributes = False
me_cube_023.use_mirror_vertex_groups = False
me_cube_023.update()
me_cube_025 = bpy.data.meshes.new('Cube.025')
me_cube_025.from_pydata([(-8.959, 1.711, -2.001), (-8.959, 1.711, 1.579), (-8.959, -1.87, -2.001), (-8.959, -1.87, 1.579), (-1.064, 1.711, -2.001), (-1.064, 1.711, 1.579), (-1.064, -1.87, -2.001), (-1.064, -1.87, 1.579), (-10.05, 2.204, -0.211), (-10.05, -0.0793, 2.072), (-10.05, -2.362, -0.211), (-10.05, -0.0793, -2.494), (-5.011, -2.362, 2.072), (0.02254, -2.362, -0.211), (-5.011, -2.362, -2.494), (0.02254, -0.0793, 2.072), (0.02254, 2.204, -0.211), (0.02254, -0.0793, -2.494), (-5.011, 2.204, 2.072), (-5.011, 2.204, -2.494), (-5.011, -0.0793, 3.015), (-5.011, -0.0793, -3.437), (-5.011, 3.147, -0.211), (2.101, -0.0793, -0.211), (-5.011, -3.305, -0.211), (-12.12, -0.0793, -0.211)], [], [(25, 11, 2, 10), (24, 14, 6, 13), (23, 17, 4, 16), (22, 19, 0, 8), (21, 17, 6, 14), (20, 9, 3, 12), (18, 1, 9, 20), (5, 18, 20, 15), (15, 20, 12, 7), (19, 4, 17, 21), (0, 19, 21, 11), (11, 21, 14, 2), (16, 4, 19, 22), (5, 16, 22, 18), (18, 22, 8, 1), (13, 6, 17, 23), (7, 13, 23, 15), (15, 23, 16, 5), (10, 2, 14, 24), (3, 10, 24, 12), (12, 24, 13, 7), (8, 0, 11, 25), (1, 8, 25, 9), (9, 25, 10, 3)])
me_cube_025.polygons.foreach_set('use_smooth', [True] * 24)
_uv = me_cube_025.uv_layers.new(name='UVMap')
_uv.uv.foreach_set('vector', [0.9601, 0.9614, 0.9705, 0.9234, 0.94, 0.9232, 0.9241, 0.9506, 0.6696, 0.8505, 0.7087, 0.8461, 0.6939, 0.7816, 0.6616, 0.767, 0.8825, 0.9639, 0.8927, 0.9245, 0.8619, 0.9232, 0.846, 0.9512, 0.8034, 0.8356, 0.7659, 0.84, 0.7822, 0.9043, 0.8139, 0.9187, 0.8837, 0.8354, 0.8735, 0.9187, 0.9054, 0.9044, 0.9216, 0.8401, 0.5909, 0.8502, 0.5807, 0.9335, 0.6126, 0.9192, 0.6288, 0.8549, 0.5532, 0.8456, 0.5534, 0.9119, 0.5807, 0.9335, 0.5909, 0.8502, 0.5695, 0.7813, 0.5532, 0.8456, 0.5909, 0.8502, 0.6013, 0.767, 0.6013, 0.767, 0.5909, 0.8502, 0.6288, 0.8549, 0.6288, 0.7886, 0.846, 0.8308, 0.8462, 0.8971, 0.8735, 0.9187, 0.8837, 0.8354, 0.8623, 0.7665, 0.846, 0.8308, 0.8837, 0.8354, 0.8941, 0.7521, 0.8941, 0.7521, 0.8837, 0.8354, 0.9216, 0.8401, 0.9216, 0.7738, 0.7935, 0.7521, 0.7663, 0.7737, 0.7659, 0.84, 0.8034, 0.8356, 0.8256, 0.7664, 0.7935, 0.7521, 0.8034, 0.8356, 0.8415, 0.8308, 0.8415, 0.8308, 0.8034, 0.8356, 0.8139, 0.9187, 0.8415, 0.8971, 0.9196, 0.971, 0.9196, 0.9388, 0.8927, 0.9245, 0.8825, 0.9639, 0.904, 0.9962, 0.9196, 0.971, 0.8825, 0.9639, 0.8729, 0.9977, 0.8729, 0.9977, 0.8825, 0.9639, 0.846, 0.9512, 0.8463, 0.9806, 0.6804, 0.9338, 0.7087, 0.9123, 0.7087, 0.8461, 0.6696, 0.8505, 0.6496, 0.919, 0.6804, 0.9338, 0.6696, 0.8505, 0.6333, 0.8546, 0.6333, 0.8546, 0.6696, 0.8505, 0.6616, 0.767, 0.6348, 0.7882, 0.9977, 0.9699, 0.9977, 0.9383, 0.9705, 0.9234, 0.9601, 0.9614, 0.9827, 0.996, 0.9977, 0.9699, 0.9601, 0.9614, 0.9513, 0.997, 0.9513, 0.997, 0.9601, 0.9614, 0.9241, 0.9506, 0.9249, 0.9809])
me_cube_025.materials.append(mat_person)
me_cube_025.use_remesh_preserve_volume = False
me_cube_025.use_remesh_preserve_attributes = False
me_cube_025.use_mirror_vertex_groups = False
me_cube_025.update()
me_cube_026 = bpy.data.meshes.new('Cube.026')
me_cube_026.from_pydata([(-7.734, 1.424, -1.533), (-7.734, 1.424, 1.741), (-7.734, -1.849, -1.533), (-7.734, -1.849, 1.741), (-1.37, 1.424, -1.533), (-1.37, 1.424, 1.741), (-1.37, -1.849, -1.533), (-1.37, -1.849, 1.741), (-8.61, 1.875, 0.1039), (-8.61, -0.2124, 2.191), (-8.61, -2.3, 0.1039), (-8.61, -0.2124, -1.984), (-4.552, -2.3, 2.191), (-0.4942, -2.3, 0.1039), (-4.552, -2.3, -1.984), (-0.4942, -0.2124, 2.191), (-0.4942, 1.875, 0.1039), (-0.4942, -0.2124, -1.984), (-4.552, 1.875, 2.191), (-4.552, 1.875, -1.984), (-4.552, -0.2124, 3.053), (-4.552, -0.2124, -2.846), (-4.552, 2.737, 0.1039), (1.181, -0.2124, 0.1039), (-4.552, -3.162, 0.1039), (-10.29, -0.2124, 0.1039)], [], [(25, 11, 2, 10), (24, 14, 6, 13), (23, 17, 4, 16), (22, 19, 0, 8), (21, 17, 6, 14), (20, 9, 3, 12), (18, 1, 9, 20), (5, 18, 20, 15), (15, 20, 12, 7), (19, 4, 17, 21), (0, 19, 21, 11), (11, 21, 14, 2), (16, 4, 19, 22), (5, 16, 22, 18), (18, 22, 8, 1), (13, 6, 17, 23), (7, 13, 23, 15), (15, 23, 16, 5), (10, 2, 14, 24), (3, 10, 24, 12), (12, 24, 13, 7), (8, 0, 11, 25), (1, 8, 25, 9), (9, 25, 10, 3)])
me_cube_026.polygons.foreach_set('use_smooth', [True] * 24)
_uv = me_cube_026.uv_layers.new(name='UVMap')
_uv.uv.foreach_set('vector', [0.448, 0.965, 0.4575, 0.9304, 0.4296, 0.9302, 0.415, 0.9551, 0.1384, 0.8954, 0.1741, 0.8908, 0.1606, 0.8391, 0.1311, 0.8281, 0.9595, 0.8716, 0.9688, 0.8359, 0.9406, 0.8349, 0.9261, 0.8603, 0.4492, 0.8588, 0.415, 0.8634, 0.4299, 0.9149, 0.4588, 0.9257, 0.0366, 0.8773, 0.02733, 0.9443, 0.05647, 0.9336, 0.07122, 0.8821, 0.2201, 0.8881, 0.2296, 0.9551, 0.2547, 0.9368, 0.2547, 0.8832, 0.1857, 0.8929, 0.2006, 0.9444, 0.2296, 0.9551, 0.2201, 0.8881, 0.1859, 0.8393, 0.1857, 0.8929, 0.2201, 0.8881, 0.2108, 0.8211, 0.2108, 0.8211, 0.2201, 0.8881, 0.2547, 0.8832, 0.24, 0.8317, 0.002252, 0.8725, 0.002389, 0.926, 0.02733, 0.9443, 0.0366, 0.8773, 0.01714, 0.821, 0.002252, 0.8725, 0.0366, 0.8773, 0.04614, 0.8103, 0.04614, 0.8103, 0.0366, 0.8773, 0.07122, 0.8821, 0.07122, 0.8286, 0.4402, 0.7917, 0.4154, 0.8098, 0.415, 0.8634, 0.4492, 0.8588, 0.4694, 0.8023, 0.4402, 0.7917, 0.4492, 0.8588, 0.484, 0.8539, 0.484, 0.8539, 0.4492, 0.8588, 0.4588, 0.9257, 0.484, 0.9074, 0.9933, 0.8785, 0.9933, 0.8491, 0.9688, 0.8359, 0.9595, 0.8716, 0.9791, 0.9016, 0.9933, 0.8785, 0.9595, 0.8716, 0.9506, 0.9029, 0.9506, 0.9029, 0.9595, 0.8716, 0.9261, 0.8603, 0.9264, 0.8874, 0.1483, 0.9623, 0.1741, 0.9443, 0.1741, 0.8908, 0.1384, 0.8954, 0.1201, 0.9512, 0.1483, 0.9623, 0.1384, 0.8954, 0.1053, 0.8996, 0.1053, 0.8996, 0.1384, 0.8954, 0.1311, 0.8281, 0.1066, 0.846, 0.4824, 0.9729, 0.4824, 0.9441, 0.4575, 0.9304, 0.448, 0.965, 0.4685, 0.9968, 0.4824, 0.9729, 0.448, 0.965, 0.4399, 0.9976, 0.4399, 0.9976, 0.448, 0.965, 0.415, 0.9551, 0.4157, 0.9829])
me_cube_026.materials.append(mat_person)
me_cube_026.use_remesh_preserve_volume = False
me_cube_026.use_remesh_preserve_attributes = False
me_cube_026.use_mirror_vertex_groups = False
me_cube_026.update()
me_cube_019 = bpy.data.meshes.new('Cube.019')
me_cube_019.from_pydata([(3.022, 1.884, -0.4019), (-0.5586, 1.884, -0.4019), (3.022, -1.696, -0.4019), (-0.5586, -1.696, -0.4019), (3.022, 1.884, -7.625), (-0.5586, 1.884, -7.625), (3.022, -1.696, -7.625), (-0.5586, -1.696, -7.625), (1.232, 2.377, 1.471), (-1.051, 0.09408, 1.471), (1.232, -2.189, 1.471), (3.515, 0.09408, 1.471), (-1.051, -2.189, -3.198), (1.232, -2.189, -8.551), (3.515, -2.189, -3.198), (-1.051, 0.09408, -8.551), (1.232, 2.377, -8.551), (3.515, 0.09408, -8.551), (-1.051, 2.377, -3.198), (3.515, 2.377, -3.198), (-1.994, 0.09408, -3.198), (4.457, 0.09408, -3.198), (1.232, 3.32, -3.198), (1.232, 0.09408, -10.32), (1.232, -3.132, -3.198), (1.232, 0.09408, 2.567)], [], [(25, 10, 2, 11), (24, 13, 6, 14), (23, 16, 4, 17), (22, 8, 0, 19), (21, 14, 6, 17), (20, 12, 3, 9), (18, 20, 9, 1), (5, 15, 20, 18), (15, 7, 12, 20), (19, 21, 17, 4), (0, 11, 21, 19), (11, 2, 14, 21), (16, 22, 19, 4), (5, 18, 22, 16), (18, 1, 8, 22), (13, 23, 17, 6), (7, 15, 23, 13), (15, 5, 16, 23), (10, 24, 14, 2), (3, 12, 24, 10), (12, 7, 13, 24), (8, 25, 11, 0), (1, 9, 25, 8), (9, 3, 10, 25)])
me_cube_019.polygons.foreach_set('use_smooth', [True] * 24)
_uv = me_cube_019.uv_layers.new(name='UVMap')
_uv.uv.foreach_set('vector', [0.8189, 0.2933, 0.7767, 0.2365, 0.7823, 0.206, 0.8143, 0.2353, 0.804, 0.3879, 0.7974, 0.2978, 0.8283, 0.3103, 0.8419, 0.3837, 0.8026, 0.9603, 0.7926, 0.9967, 0.766, 0.9808, 0.7659, 0.95, 0.7232, 0.09111, 0.7231, 0.2361, 0.6933, 0.205, 0.6852, 0.09141, 0.8037, 0.09183, 0.7659, 0.0939, 0.7689, 0.01943, 0.7975, 0.00225, 0.1435, 0.681, 0.1812, 0.677, 0.1812, 0.7897, 0.1539, 0.8236, 0.1053, 0.6827, 0.1435, 0.681, 0.1539, 0.8236, 0.1217, 0.7942, 0.1079, 0.6081, 0.1367, 0.5911, 0.1435, 0.681, 0.1053, 0.6827, 0.1367, 0.5911, 0.1675, 0.6036, 0.1812, 0.677, 0.1435, 0.681, 0.8419, 0.08849, 0.8037, 0.09183, 0.7975, 0.00225, 0.8285, 0.01519, 0.8419, 0.2018, 0.8143, 0.2353, 0.8037, 0.09183, 0.8419, 0.08849, 0.8143, 0.2353, 0.7823, 0.206, 0.7659, 0.0939, 0.8037, 0.09183, 0.7235, 0.00225, 0.7232, 0.09111, 0.6852, 0.09141, 0.6936, 0.01783, 0.7534, 0.01791, 0.7614, 0.09152, 0.7232, 0.09111, 0.7235, 0.00225, 0.7614, 0.09152, 0.7531, 0.2051, 0.7231, 0.2361, 0.7232, 0.09111, 0.8127, 0.9233, 0.8026, 0.9603, 0.7659, 0.95, 0.7818, 0.9232, 0.8394, 0.939, 0.8394, 0.9701, 0.8026, 0.9603, 0.8127, 0.9233, 0.8394, 0.9701, 0.8236, 0.9966, 0.7926, 0.9967, 0.8026, 0.9603, 0.8144, 0.5301, 0.804, 0.3879, 0.8419, 0.3837, 0.8419, 0.4962, 0.7823, 0.5006, 0.7659, 0.3892, 0.804, 0.3879, 0.8144, 0.5301, 0.7659, 0.3892, 0.7687, 0.3146, 0.7974, 0.2978, 0.804, 0.3879, 0.7231, 0.2361, 0.7232, 0.2966, 0.6852, 0.2369, 0.6933, 0.205, 0.7531, 0.2051, 0.7614, 0.237, 0.7232, 0.2966, 0.7231, 0.2361, 0.7762, 0.5295, 0.7823, 0.5006, 0.8144, 0.5301, 0.8185, 0.586])
me_cube_019.materials.append(mat_person)
me_cube_019.use_remesh_preserve_volume = False
me_cube_019.use_remesh_preserve_attributes = False
me_cube_019.use_mirror_vertex_groups = False
me_cube_019.update()
me_cube_020 = bpy.data.meshes.new('Cube.020')
me_cube_020.from_pydata([(1.503, 1.306, -9.219), (-1.226, 1.306, -9.219), (1.503, -1.423, -9.219), (-1.226, -1.423, -9.219), (1.503, 1.306, -0.6597), (-1.226, 1.306, -0.6597), (1.503, -1.423, -0.6597), (-1.226, -1.423, -0.6597), (0.1389, 1.681, -10.65), (-1.601, -0.05888, -10.65), (0.1389, -1.799, -10.65), (1.879, -0.05888, -10.65), (-1.601, -1.799, -4.034), (0.1389, -1.799, 0.04617), (1.879, -1.799, -4.034), (-1.601, -0.05888, 0.04617), (0.1389, 1.681, 0.04617), (1.879, -0.05888, 0.04617), (-1.601, 1.681, -4.034), (1.879, 1.681, -4.034), (-2.32, -0.05888, -4.034), (2.598, -0.05888, -4.034), (0.1389, 2.4, -4.034), (0.1389, -0.05888, 1.396), (0.1389, -2.518, -4.034), (0.1389, -0.05888, -13.38)], [], [(25, 11, 2, 10), (24, 14, 6, 13), (23, 17, 4, 16), (22, 19, 0, 8), (21, 17, 6, 14), (20, 9, 3, 12), (18, 1, 9, 20), (5, 18, 20, 15), (15, 20, 12, 7), (19, 4, 17, 21), (0, 19, 21, 11), (11, 21, 14, 2), (16, 4, 19, 22), (5, 16, 22, 18), (18, 22, 8, 1), (13, 6, 17, 23), (7, 13, 23, 15), (15, 23, 16, 5), (10, 2, 14, 24), (3, 10, 24, 12), (12, 24, 13, 7), (8, 0, 11, 25), (1, 8, 25, 9), (9, 25, 10, 3)])
me_cube_020.polygons.foreach_set('use_smooth', [True] * 24)
_uv = me_cube_020.uv_layers.new(name='UVMap')
_uv.uv.foreach_set('vector', [0.2148, 0.5911, 0.2438, 0.6364, 0.2375, 0.6622, 0.2147, 0.639, 0.2148, 0.7499, 0.2438, 0.7488, 0.2375, 0.8043, 0.2148, 0.8166, 0.7132, 0.3294, 0.7412, 0.3368, 0.7292, 0.357, 0.7056, 0.3572, 0.8997, 0.638, 0.9285, 0.6356, 0.9285, 0.7221, 0.9076, 0.7476, 0.8755, 0.3651, 0.8704, 0.2978, 0.8939, 0.3082, 0.9043, 0.3635, 0.8754, 0.1603, 0.8834, 0.04979, 0.9043, 0.0746, 0.9043, 0.1615, 0.8464, 0.1573, 0.8589, 0.07132, 0.8834, 0.04979, 0.8754, 0.1603, 0.8485, 0.2132, 0.8464, 0.1573, 0.8754, 0.1603, 0.8704, 0.227, 0.8704, 0.227, 0.8754, 0.1603, 0.9043, 0.1615, 0.8939, 0.2165, 0.8464, 0.3677, 0.8485, 0.3115, 0.8704, 0.2978, 0.8755, 0.3651, 0.8589, 0.4537, 0.8464, 0.3677, 0.8755, 0.3651, 0.8834, 0.4755, 0.8834, 0.4755, 0.8755, 0.3651, 0.9043, 0.3635, 0.9043, 0.4504, 0.8946, 0.5699, 0.9181, 0.5798, 0.9285, 0.6356, 0.8997, 0.638, 0.8727, 0.5832, 0.8946, 0.5699, 0.8997, 0.638, 0.8706, 0.6398, 0.8706, 0.6398, 0.8997, 0.638, 0.9076, 0.7476, 0.8831, 0.7254, 0.7209, 0.3012, 0.7412, 0.3132, 0.7412, 0.3368, 0.7132, 0.3294, 0.6973, 0.3011, 0.7209, 0.3012, 0.7132, 0.3294, 0.6852, 0.3215, 0.6852, 0.3215, 0.7132, 0.3294, 0.7056, 0.3572, 0.6853, 0.345, 0.2147, 0.639, 0.2375, 0.6622, 0.2438, 0.7488, 0.2148, 0.7499, 0.192, 0.6622, 0.2147, 0.639, 0.2148, 0.7499, 0.1857, 0.7488, 0.1857, 0.7488, 0.2148, 0.7499, 0.2148, 0.8166, 0.192, 0.8043, 0.8541, 0.4787, 0.8589, 0.4537, 0.8834, 0.4755, 0.8864, 0.522, 0.8589, 0.07132, 0.8542, 0.04542, 0.8865, 0.00225, 0.8834, 0.04979, 0.1857, 0.6364, 0.2148, 0.5911, 0.2147, 0.639, 0.192, 0.6622])
me_cube_020.materials.append(mat_person)
me_cube_020.use_remesh_preserve_volume = False
me_cube_020.use_remesh_preserve_attributes = False
me_cube_020.use_mirror_vertex_groups = False
me_cube_020.update()
me_cube_021 = bpy.data.meshes.new('Cube.021')
me_cube_021.from_pydata([(1.127, 0.5962, -2.64), (1.127, 0.5962, 0.7069), (1.127, -5.077, -2.64), (1.127, -5.077, -0.9309), (-1.569, 0.5962, -2.64), (-1.569, 0.5962, 0.7069), (-1.569, -5.077, -2.64), (-1.569, -5.077, -0.9309), (1.524, 0.9528, -0.5359), (1.633, -1.089, 0.4141), (1.292, -5.247, -1.645), (1.598, -1.111, -2.64), (-0.2207, -5.531, -0.6455), (-1.734, -5.247, -1.645), (-0.2207, -5.432, -2.64), (-2.075, -1.089, 0.4141), (-1.966, 0.9528, -0.5359), (-2.039, -1.111, -2.64), (-0.2207, 0.8705, 1.143), (-0.2207, 0.9831, -2.64), (-0.2207, -1.243, 1.164), (-0.2207, -1.085, -2.64), (-0.2207, 1.617, -0.4395), (-2.671, -1.151, -1.098), (-0.2207, -5.878, -1.73), (2.23, -1.151, -1.098)], [], [(25, 10, 2, 11), (24, 13, 6, 14), (23, 16, 4, 17), (22, 8, 0, 19), (21, 14, 6, 17), (20, 12, 3, 9), (18, 20, 9, 1), (5, 15, 20, 18), (15, 7, 12, 20), (19, 21, 17, 4), (0, 11, 21, 19), (11, 2, 14, 21), (16, 22, 19, 4), (5, 18, 22, 16), (18, 1, 8, 22), (13, 23, 17, 6), (7, 15, 23, 13), (15, 5, 16, 23), (10, 24, 14, 2), (3, 12, 24, 10), (12, 7, 13, 24), (8, 25, 11, 0), (1, 9, 25, 8), (9, 3, 10, 25)])
me_cube_021.polygons.foreach_set('use_smooth', [True] * 24)
_uv = me_cube_021.uv_layers.new(name='UVMap')
_uv.uv.foreach_set('vector', [0.5179, 0.8597, 0.5276, 0.7917, 0.5443, 0.7945, 0.544, 0.8605, 0.7316, 0.3875, 0.7312, 0.3623, 0.748, 0.3651, 0.7474, 0.3876, 0.3811, 0.9049, 0.3727, 0.8696, 0.4082, 0.8755, 0.4076, 0.9041, 0.5177, 0.9261, 0.5467, 0.9273, 0.5403, 0.9623, 0.5178, 0.9626, 0.9389, 0.4993, 0.9474, 0.4274, 0.969, 0.4359, 0.969, 0.5025, 0.9398, 0.1667, 0.9488, 0.2379, 0.9256, 0.2332, 0.9088, 0.1681, 0.9354, 0.1318, 0.9398, 0.1667, 0.9088, 0.1681, 0.9137, 0.1392, 0.9583, 0.1335, 0.9702, 0.1604, 0.9398, 0.1667, 0.9354, 0.1318, 0.9702, 0.1604, 0.9702, 0.2276, 0.9488, 0.2379, 0.9398, 0.1667, 0.9348, 0.5336, 0.9389, 0.4993, 0.969, 0.5025, 0.9579, 0.5298, 0.9132, 0.5245, 0.9088, 0.4953, 0.9389, 0.4993, 0.9348, 0.5336, 0.9088, 0.4953, 0.9244, 0.4306, 0.9474, 0.4274, 0.9389, 0.4993, 0.4885, 0.9277, 0.5177, 0.9261, 0.5178, 0.9626, 0.4953, 0.9626, 0.4949, 0.9068, 0.5174, 0.8995, 0.5177, 0.9261, 0.4885, 0.9277, 0.5174, 0.8995, 0.5399, 0.9065, 0.5467, 0.9273, 0.5177, 0.9261, 0.3914, 0.973, 0.3811, 0.9049, 0.4076, 0.9041, 0.4082, 0.9701, 0.3798, 0.9701, 0.3567, 0.9037, 0.3811, 0.9049, 0.3914, 0.973, 0.3567, 0.9037, 0.3525, 0.8755, 0.3727, 0.8696, 0.3811, 0.9049, 0.7312, 0.4128, 0.7316, 0.3875, 0.7474, 0.3876, 0.748, 0.41, 0.7196, 0.41, 0.7141, 0.3876, 0.7316, 0.3875, 0.7312, 0.4128, 0.7141, 0.3876, 0.7196, 0.3651, 0.7312, 0.3623, 0.7316, 0.3875, 0.509, 0.895, 0.5179, 0.8597, 0.544, 0.8605, 0.5443, 0.8891, 0.4885, 0.8891, 0.493, 0.8609, 0.5179, 0.8597, 0.509, 0.895, 0.493, 0.8609, 0.5158, 0.7946, 0.5276, 0.7917, 0.5179, 0.8597])
me_cube_021.materials.append(mat_person)
me_cube_021.use_remesh_preserve_volume = False
me_cube_021.use_remesh_preserve_attributes = False
me_cube_021.use_mirror_vertex_groups = False
me_cube_021.update()
me_cube_001 = bpy.data.meshes.new('Cube.001')
me_cube_001.from_pydata([], [], [])
_uv = me_cube_001.uv_layers.new(name='UVMap')
_uv.uv.foreach_set('vector', [])
me_cube_001.use_remesh_preserve_volume = False
me_cube_001.use_remesh_preserve_attributes = False
me_cube_001.use_mirror_vertex_groups = False
me_cube_001.update()

# ---- objects
ob_parachute = bpy.data.objects.new('parachute', me_icosphere)
ob_sun_001 = bpy.data.objects.new('Sun.001', light_sun_001)
ob_sun = bpy.data.objects.new('Sun', light_sun)
ob_torso = bpy.data.objects.new('torso', me_cube_024)
ob_thighright = bpy.data.objects.new('thighRight', me_cube_027)
ob_legright = bpy.data.objects.new('legRight', me_cube_028)
ob_footright = bpy.data.objects.new('footRIght', me_cube_029)
ob_head = bpy.data.objects.new('head', me_cube_018)
ob_armleft = bpy.data.objects.new('armLeft', me_cube_022)
ob_handleft = bpy.data.objects.new('handLeft', me_cube_023)
ob_armright = bpy.data.objects.new('armRight', me_cube_025)
ob_handright = bpy.data.objects.new('handRight', me_cube_026)
ob_thighleft = bpy.data.objects.new('thighLeft', me_cube_019)
ob_legleft = bpy.data.objects.new('legLeft', me_cube_020)
ob_footleft = bpy.data.objects.new('footLeft', me_cube_021)
ob_cube = bpy.data.objects.new('Cube', me_cube_001)

# ---- transforms, parenting, visibility, modifiers, constraints
ob_parachute.location = (0.4006, -8.98, 39.41)
ob_parachute.scale = (4.904, 4.904, 4.904)
ob_parachute.lineart.crease_threshold = 0.0
ob_sun_001.location = (-64.78, -34.11, -17.59)
ob_sun_001.rotation_euler = (3.586, -0.7422, -3.168)
ob_sun_001.lineart.crease_threshold = 0.0
ob_sun.location = (38.15, -16.61, 62.09)
ob_sun.rotation_euler = (-0.1944, 0.5822, 0.6027)
ob_sun.lineart.crease_threshold = 0.0
ob_torso.location = (0.07781, -3.797, 31.05)
ob_torso.rotation_mode = 'ZXY'
ob_torso.lineart.crease_threshold = 0.0
_vg = ob_torso.vertex_groups.new(name='torso')
ob_thighright.parent = ob_torso
ob_thighright.matrix_parent_inverse = Matrix(((1.0, -1.863e-09, 0.0, -0.07781), (0.0, 1.0, 0.0, 3.797), (0.0, 0.0, 1.0, -31.05), (0.0, 0.0, 0.0, 1.0)))
ob_thighright.location = (-2.218, -4.447, 22.13)
ob_thighright.rotation_mode = 'ZXY'
ob_thighright.lineart.crease_threshold = 0.0
_vg = ob_thighright.vertex_groups.new(name='thigh')
_vg = ob_thighright.vertex_groups.new(name='leg')
_vg = ob_thighright.vertex_groups.new(name='foot')
_vg = ob_thighright.vertex_groups.new(name='arm')
_vg = ob_thighright.vertex_groups.new(name='hand')
_vg = ob_thighright.vertex_groups.new(name='torso')
ob_legright.parent = ob_thighright
ob_legright.matrix_parent_inverse = Matrix(((1.0, -3.245e-09, 0.0, 2.218), (0.0, 1.0, 0.0, 4.447), (0.0, 3.297e-07, 1.0, -22.13), (0.0, 0.0, 0.0, 1.0)))
ob_legright.location = (-4.043, -3.797, 14.33)
ob_legright.rotation_mode = 'ZXY'
ob_legright.lineart.crease_threshold = 0.0
_vg = ob_legright.vertex_groups.new(name='leg')
_vg = ob_legright.vertex_groups.new(name='foot')
_vg = ob_legright.vertex_groups.new(name='arm')
_vg = ob_legright.vertex_groups.new(name='hand')
_vg = ob_legright.vertex_groups.new(name='torso')
ob_footright.parent = ob_legright
ob_footright.matrix_parent_inverse = Matrix(((1.0, 5.107e-09, 0.0, 4.043), (-5.96e-08, 1.0, 0.0, 3.797), (0.0, -3.297e-07, 1.0, -14.33), (0.0, 0.0, 0.0, 1.0)))
ob_footright.location = (-4.302, -3.797, 2.657)
ob_footright.rotation_mode = 'ZXY'
ob_footright.lineart.crease_threshold = 0.0
_vg = ob_footright.vertex_groups.new(name='foot')
_vg = ob_footright.vertex_groups.new(name='arm')
_vg = ob_footright.vertex_groups.new(name='hand')
_vg = ob_footright.vertex_groups.new(name='torso')
ob_head.parent = ob_torso
ob_head.matrix_parent_inverse = Matrix(((1.0, -1.863e-09, 0.0, -0.07781), (0.0, 1.0, 0.0, 3.797), (0.0, 0.0, 1.0, -31.05), (0.0, 0.0, 0.0, 1.0)))
ob_head.location = (0.07781, -4.719, 42.75)
ob_head.rotation_mode = 'ZXY'
ob_head.lineart.crease_threshold = 0.0
_vg = ob_head.vertex_groups.new(name='head')
_vg = ob_head.vertex_groups.new(name='thigh')
_vg = ob_head.vertex_groups.new(name='leg')
_vg = ob_head.vertex_groups.new(name='foot')
_vg = ob_head.vertex_groups.new(name='arm')
_vg = ob_head.vertex_groups.new(name='hand')
_vg = ob_head.vertex_groups.new(name='torso')
ob_armleft.parent = ob_torso
ob_armleft.matrix_parent_inverse = Matrix(((1.0, -1.863e-09, 0.0, -0.07781), (0.0, 1.0, 0.0, 3.797), (0.0, 0.0, 1.0, -31.05), (0.0, 0.0, 0.0, 1.0)))
ob_armleft.location = (7.655, -3.797, 41.29)
ob_armleft.rotation_mode = 'ZXY'
ob_armleft.lineart.crease_threshold = 0.0
_vg = ob_armleft.vertex_groups.new(name='arm')
_vg = ob_armleft.vertex_groups.new(name='hand')
_vg = ob_armleft.vertex_groups.new(name='torso')
ob_handleft.parent = ob_armleft
ob_handleft.matrix_parent_inverse = Matrix(((1.0, 1.863e-09, 0.0, -7.655), (-2.98e-08, 1.0, 0.0, 3.797), (0.0, 0.0, 1.0, -41.29), (0.0, 0.0, 0.0, 1.0)))
ob_handleft.location = (17.9, -3.797, 40.78)
ob_handleft.rotation_mode = 'ZXY'
ob_handleft.lineart.crease_threshold = 0.0
_vg = ob_handleft.vertex_groups.new(name='hand')
_vg = ob_handleft.vertex_groups.new(name='torso')
ob_armright.parent = ob_torso
ob_armright.matrix_parent_inverse = Matrix(((1.0, -1.863e-09, 0.0, -0.07781), (0.0, 1.0, 0.0, 3.797), (0.0, 0.0, 1.0, -31.05), (0.0, 0.0, 0.0, 1.0)))
ob_armright.location = (-5.066, -3.797, 41.29)
ob_armright.rotation_mode = 'ZXY'
ob_armright.lineart.crease_threshold = 0.0
_vg = ob_armright.vertex_groups.new(name='arm')
_vg = ob_armright.vertex_groups.new(name='hand')
_vg = ob_armright.vertex_groups.new(name='torso')
ob_handright.parent = ob_armright
ob_handright.matrix_parent_inverse = Matrix(((1.0, 1.863e-09, 0.0, 5.066), (0.0, 1.0, 0.0, 3.797), (0.0, 0.0, 1.0, -41.29), (0.0, 0.0, 0.0, 1.0)))
ob_handright.location = (-15.31, -3.797, 40.78)
ob_handright.rotation_mode = 'ZXY'
ob_handright.lineart.crease_threshold = 0.0
_vg = ob_handright.vertex_groups.new(name='hand')
_vg = ob_handright.vertex_groups.new(name='torso')
ob_thighleft.parent = ob_torso
ob_thighleft.matrix_parent_inverse = Matrix(((1.0, -1.863e-09, 0.0, -0.07781), (0.0, 1.0, 0.0, 3.797), (0.0, 0.0, 1.0, -31.05), (0.0, 0.0, 0.0, 1.0)))
ob_thighleft.location = (2.827, -4.447, 22.04)
ob_thighleft.rotation_mode = 'ZXY'
ob_thighleft.lineart.crease_threshold = 0.0
_vg = ob_thighleft.vertex_groups.new(name='thigh')
_vg = ob_thighleft.vertex_groups.new(name='leg')
_vg = ob_thighleft.vertex_groups.new(name='foot')
_vg = ob_thighleft.vertex_groups.new(name='arm')
_vg = ob_thighleft.vertex_groups.new(name='hand')
_vg = ob_thighleft.vertex_groups.new(name='torso')
ob_legleft.parent = ob_thighleft
ob_legleft.matrix_parent_inverse = Matrix(((1.0, 0.0, 0.0, -2.827), (0.0, 1.0, 0.0, 4.447), (-4.768e-07, 0.0, 1.0, -22.04), (0.0, 0.0, 0.0, 1.0)))
ob_legleft.location = (3.919, -3.797, 14.33)
ob_legleft.rotation_mode = 'ZXY'
ob_legleft.lineart.crease_threshold = 0.0
_vg = ob_legleft.vertex_groups.new(name='leg')
_vg = ob_legleft.vertex_groups.new(name='foot')
_vg = ob_legleft.vertex_groups.new(name='arm')
_vg = ob_legleft.vertex_groups.new(name='hand')
_vg = ob_legleft.vertex_groups.new(name='torso')
ob_footleft.parent = ob_legleft
ob_footleft.matrix_parent_inverse = Matrix(((1.0, 1.863e-09, 0.0, -3.919), (-1.071e-07, 1.0, 0.0, 3.797), (8.539e-07, 1.591e-15, 1.0, -14.33), (0.0, 0.0, 0.0, 1.0)))
ob_footleft.location = (4.179, -3.797, 2.657)
ob_footleft.rotation_mode = 'ZXY'
ob_footleft.scale = (1.0, 1.0, 1.0)
ob_footleft.lineart.crease_threshold = 0.0
_vg = ob_footleft.vertex_groups.new(name='foot')
_vg = ob_footleft.vertex_groups.new(name='arm')
_vg = ob_footleft.vertex_groups.new(name='hand')
_vg = ob_footleft.vertex_groups.new(name='torso')
ob_cube.location = (0.07781, -4.412, 38.85)
ob_cube.rotation_mode = 'ZXY'
ob_cube.lineart.crease_threshold = 0.0

# ---- collection membership
col_collection_12.objects.link(ob_parachute)
col_collection_12.objects.link(ob_sun_001)
col_collection_12.objects.link(ob_sun)
col_collection_12.objects.link(ob_torso)
col_collection_12.objects.link(ob_thighright)
col_collection_12.objects.link(ob_legright)
col_collection_12.objects.link(ob_footright)
col_collection_12.objects.link(ob_head)
col_collection_12.objects.link(ob_armleft)
col_collection_12.objects.link(ob_handleft)
col_collection_12.objects.link(ob_armright)
col_collection_12.objects.link(ob_handright)
col_collection_12.objects.link(ob_thighleft)
col_collection_12.objects.link(ob_legleft)
col_collection_12.objects.link(ob_footleft)
col_collection_12.objects.link(ob_cube)

# ---- scene / render settings (as saved in the file)
scene.frame_start = 0; scene.frame_end = 10; scene.frame_set(0)
scene.render.engine = 'BLENDER_EEVEE_NEXT'
scene.render.image_settings.color_mode = 'RGB'
scene.render.image_settings.compression = 90
scene.render.resolution_percentage = 50
scene.render.fps = 30
scene.render.dither_intensity = 0.0
scene.cycles.use_denoising = False
scene.cycles.samples = 10
scene.cycles.sampling_pattern = 'TABULATED_SOBOL'
scene.cycles.light_sampling_threshold = 0.0
scene.cycles.use_adaptive_sampling = False
scene.cycles.use_light_tree = False
scene.cycles.blur_glossy = 0.0
scene.cycles.volume_bounces = 1
scene.cycles.pixel_filter_type = 'GAUSSIAN'
scene.cycles.sample_clamp_indirect = 0.0
scene.view_settings.view_transform = 'Standard'
bpy.context.view_layer.update()

# ---- added for rendering (the .blend has no active camera): camera
cam_auto = bpy.data.cameras.new('AutoCamera')
cam_auto.lens = 50.0
cam_auto.sensor_width = 36.0
cam_auto.clip_end = 2655.55
ob_auto_camera = bpy.data.objects.new('AutoCamera', cam_auto)
scene.collection.objects.link(ob_auto_camera)
ob_auto_camera.location = (150.257, -183.245, 176.919)
ob_auto_camera.rotation_euler = (1.09748, -7.21219e-08, 0.694738)
scene.camera = ob_auto_camera
bpy.context.view_layer.update()
